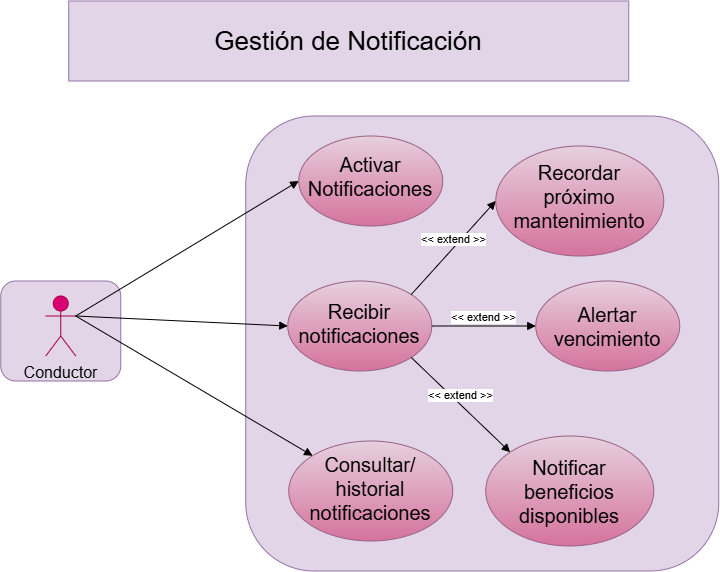

The diagram above was exported from draw.io. Its source (the exported page's mxGraphModel, read from the mxfile embedded in the PNG):
<mxGraphModel dx="1032" dy="601" grid="0" gridSize="10" guides="1" tooltips="1" connect="1" arrows="1" fold="1" page="1" pageScale="1" pageWidth="827" pageHeight="1169" background="light-dark(#ffffff, #121212)" math="0" shadow="0">
  <root>
    <mxCell id="0" />
    <mxCell id="1" parent="0" />
    <mxCell id="cpxXOFjD38MxsqYfk0zT-17" parent="1" style="rounded=1;whiteSpace=wrap;html=1;fillColor=#e1d5e7;strokeColor=#9673a6;" value="" vertex="1">
      <mxGeometry height="100" width="120" x="52" y="320" as="geometry" />
    </mxCell>
    <mxCell id="cpxXOFjD38MxsqYfk0zT-16" parent="1" style="rounded=1;whiteSpace=wrap;html=1;fillColor=#e1d5e7;strokeColor=#9673a6;" value="" vertex="1">
      <mxGeometry height="455" width="473" x="297" y="155" as="geometry" />
    </mxCell>
    <mxCell id="cpxXOFjD38MxsqYfk0zT-1" parent="1" style="text;html=1;whiteSpace=wrap;strokeColor=#9673a6;fillColor=#e1d5e7;align=center;verticalAlign=middle;rounded=0;fontSize=26;" value="Gestión de Notificación" vertex="1">
      <mxGeometry height="80" width="560" x="120" y="40" as="geometry" />
    </mxCell>
    <mxCell id="cpxXOFjD38MxsqYfk0zT-2" parent="1" style="shape=umlActor;verticalLabelPosition=bottom;verticalAlign=top;html=1;outlineConnect=0;fillColor=#d80073;strokeColor=#A50040;fontColor=#ffffff;" value="&lt;font style=&quot;font-size: 16px; color: rgb(0, 0, 0);&quot;&gt;Conductor&lt;/font&gt;" vertex="1">
      <mxGeometry height="60" width="30" x="97" y="335" as="geometry" />
    </mxCell>
    <mxCell id="cpxXOFjD38MxsqYfk0zT-3" parent="1" style="ellipse;whiteSpace=wrap;html=1;shapeInside=1;verticalAlign=middle;fillColor=#e6d0de;strokeColor=#996185;gradientColor=#d5739d;fontSize=20;" value="Consultar/ historial notificaciones" vertex="1">
      <mxGeometry height="100" width="164" x="340" y="480" as="geometry" />
    </mxCell>
    <mxCell id="cpxXOFjD38MxsqYfk0zT-5" parent="1" style="ellipse;whiteSpace=wrap;html=1;shapeInside=1;verticalAlign=middle;fillColor=#e6d0de;strokeColor=#996185;gradientColor=#d5739d;fontSize=20;" value="Recibir notificaciones" vertex="1">
      <mxGeometry height="90" width="144" x="339" y="320" as="geometry" />
    </mxCell>
    <mxCell id="cpxXOFjD38MxsqYfk0zT-6" parent="1" style="ellipse;whiteSpace=wrap;html=1;shapeInside=1;verticalAlign=middle;fillColor=#e6d0de;strokeColor=#996185;gradientColor=#d5739d;fontSize=20;" value="Alertar vencimiento" vertex="1">
      <mxGeometry height="90" width="144" x="587" y="320" as="geometry" />
    </mxCell>
    <mxCell id="cpxXOFjD38MxsqYfk0zT-7" parent="1" style="ellipse;whiteSpace=wrap;html=1;shapeInside=1;verticalAlign=middle;fillColor=#e6d0de;strokeColor=#996185;gradientColor=#d5739d;fontSize=20;" value="Notificar beneficios disponibles" vertex="1">
      <mxGeometry height="110" width="168" x="537" y="475" as="geometry" />
    </mxCell>
    <mxCell id="cpxXOFjD38MxsqYfk0zT-8" parent="1" style="ellipse;whiteSpace=wrap;html=1;shapeInside=1;verticalAlign=middle;fillColor=#e6d0de;strokeColor=#996185;gradientColor=#d5739d;fontSize=20;" value="Recordar próximo mantenimiento" vertex="1">
      <mxGeometry height="110" width="168" x="547" y="185" as="geometry" />
    </mxCell>
    <mxCell id="cpxXOFjD38MxsqYfk0zT-9" parent="1" style="ellipse;whiteSpace=wrap;html=1;shapeInside=1;verticalAlign=middle;fillColor=#e6d0de;strokeColor=#996185;gradientColor=#d5739d;fontSize=20;" value="Activar Notificaciones&lt;div&gt;&lt;br/&gt;&lt;/div&gt;" vertex="1">
      <mxGeometry height="90" width="144" x="350" y="175" as="geometry" />
    </mxCell>
    <mxCell id="cpxXOFjD38MxsqYfk0zT-10" edge="1" parent="1" source="cpxXOFjD38MxsqYfk0zT-2" style="html=1;verticalAlign=bottom;endArrow=block;curved=0;rounded=0;entryX=0;entryY=0.5;entryDx=0;entryDy=0;exitX=1;exitY=0.3333333333333333;exitDx=0;exitDy=0;exitPerimeter=0;" target="cpxXOFjD38MxsqYfk0zT-9" value="">
      <mxGeometry relative="1" width="80" as="geometry">
        <mxPoint x="267" y="415" as="sourcePoint" />
        <mxPoint x="347" y="415" as="targetPoint" />
      </mxGeometry>
    </mxCell>
    <mxCell id="cpxXOFjD38MxsqYfk0zT-11" edge="1" parent="1" source="cpxXOFjD38MxsqYfk0zT-2" style="html=1;verticalAlign=bottom;endArrow=block;curved=0;rounded=0;entryX=0;entryY=0.5;entryDx=0;entryDy=0;exitX=1;exitY=0.3333333333333333;exitDx=0;exitDy=0;exitPerimeter=0;" target="cpxXOFjD38MxsqYfk0zT-5" value="">
      <mxGeometry relative="1" width="80" as="geometry">
        <mxPoint x="267" y="415" as="sourcePoint" />
        <mxPoint x="347" y="415" as="targetPoint" />
      </mxGeometry>
    </mxCell>
    <mxCell id="cpxXOFjD38MxsqYfk0zT-12" edge="1" parent="1" source="cpxXOFjD38MxsqYfk0zT-2" style="html=1;verticalAlign=bottom;endArrow=block;curved=0;rounded=0;exitX=1;exitY=0.3333333333333333;exitDx=0;exitDy=0;exitPerimeter=0;entryX=0;entryY=0;entryDx=0;entryDy=0;" target="cpxXOFjD38MxsqYfk0zT-3" value="">
      <mxGeometry relative="1" width="80" as="geometry">
        <mxPoint x="267" y="415" as="sourcePoint" />
        <mxPoint x="347" y="415" as="targetPoint" />
      </mxGeometry>
    </mxCell>
    <mxCell id="cpxXOFjD38MxsqYfk0zT-13" edge="1" parent="1" source="cpxXOFjD38MxsqYfk0zT-5" style="html=1;verticalAlign=bottom;endArrow=block;curved=0;rounded=0;entryX=0;entryY=0.5;entryDx=0;entryDy=0;exitX=1;exitY=0;exitDx=0;exitDy=0;" target="cpxXOFjD38MxsqYfk0zT-8" value="&amp;lt;&amp;lt; extend &amp;gt;&amp;gt;">
      <mxGeometry relative="1" width="80" as="geometry">
        <mxPoint x="267" y="415" as="sourcePoint" />
        <mxPoint x="347" y="415" as="targetPoint" />
      </mxGeometry>
    </mxCell>
    <mxCell id="cpxXOFjD38MxsqYfk0zT-14" edge="1" parent="1" source="cpxXOFjD38MxsqYfk0zT-5" style="html=1;verticalAlign=bottom;endArrow=block;curved=0;rounded=0;entryX=0;entryY=0.5;entryDx=0;entryDy=0;exitX=1;exitY=0.5;exitDx=0;exitDy=0;" target="cpxXOFjD38MxsqYfk0zT-6" value="&amp;lt;&amp;lt; extend &amp;gt;&amp;gt;">
      <mxGeometry relative="1" width="80" as="geometry">
        <mxPoint x="267" y="415" as="sourcePoint" />
        <mxPoint x="347" y="415" as="targetPoint" />
      </mxGeometry>
    </mxCell>
    <mxCell id="cpxXOFjD38MxsqYfk0zT-15" edge="1" parent="1" source="cpxXOFjD38MxsqYfk0zT-5" style="html=1;verticalAlign=bottom;endArrow=block;curved=0;rounded=0;entryX=0;entryY=0;entryDx=0;entryDy=0;exitX=1;exitY=1;exitDx=0;exitDy=0;" target="cpxXOFjD38MxsqYfk0zT-7" value="&amp;lt;&amp;lt; extend &amp;gt;&amp;gt;">
      <mxGeometry relative="1" width="80" as="geometry">
        <mxPoint x="267" y="415" as="sourcePoint" />
        <mxPoint x="347" y="415" as="targetPoint" />
      </mxGeometry>
    </mxCell>
  </root>
</mxGraphModel>